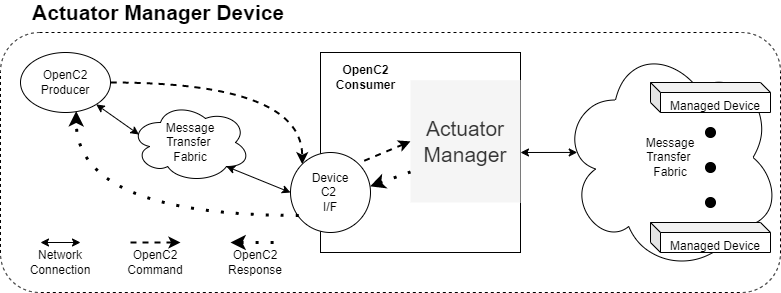

The diagram above was exported from draw.io. Its source (the exported page's mxGraphModel, read from the mxfile embedded in the PNG):
<mxGraphModel dx="874" dy="259" grid="1" gridSize="10" guides="1" tooltips="1" connect="1" arrows="1" fold="1" page="0" pageScale="1" pageWidth="850" pageHeight="1100" background="#ffffff" math="0" shadow="0">
  <root>
    <mxCell id="0" />
    <mxCell id="1" parent="0" />
    <mxCell id="HJVGDeB5aCi0RqmbtR7R-37" value="" style="rounded=1;whiteSpace=wrap;html=1;fontSize=12;align=right;dashed=1;" parent="1" vertex="1">
      <mxGeometry x="20" y="710" width="780" height="260" as="geometry" />
    </mxCell>
    <mxCell id="HJVGDeB5aCi0RqmbtR7R-38" value="" style="rounded=0;whiteSpace=wrap;html=1;verticalAlign=top;" parent="1" vertex="1">
      <mxGeometry x="340" y="730" width="200" height="200" as="geometry" />
    </mxCell>
    <mxCell id="HJVGDeB5aCi0RqmbtR7R-39" style="edgeStyle=orthogonalEdgeStyle;curved=1;rounded=0;orthogonalLoop=1;jettySize=auto;html=1;exitX=1;exitY=0.5;exitDx=0;exitDy=0;entryX=1;entryY=1;entryDx=0;entryDy=0;dashed=1;strokeWidth=2;" parent="1" source="HJVGDeB5aCi0RqmbtR7R-40" target="HJVGDeB5aCi0RqmbtR7R-41" edge="1">
      <mxGeometry relative="1" as="geometry" />
    </mxCell>
    <mxCell id="HJVGDeB5aCi0RqmbtR7R-40" value="OpenC2&lt;br&gt;Producer" style="ellipse;whiteSpace=wrap;html=1;" parent="1" vertex="1">
      <mxGeometry x="40" y="730" width="90" height="60" as="geometry" />
    </mxCell>
    <mxCell id="HJVGDeB5aCi0RqmbtR7R-41" value="Device&lt;br&gt;C2 &lt;br&gt;I/F" style="ellipse;whiteSpace=wrap;html=1;direction=west;align=center;" parent="1" vertex="1">
      <mxGeometry x="310" y="830" width="80" height="80" as="geometry" />
    </mxCell>
    <mxCell id="HJVGDeB5aCi0RqmbtR7R-42" style="edgeStyle=none;rounded=0;orthogonalLoop=1;jettySize=auto;html=1;exitX=0.8;exitY=0.8;exitDx=0;exitDy=0;startArrow=classic;startFill=1;entryX=1;entryY=0.5;entryDx=0;entryDy=0;exitPerimeter=0;" parent="1" source="HJVGDeB5aCi0RqmbtR7R-43" target="HJVGDeB5aCi0RqmbtR7R-41" edge="1">
      <mxGeometry relative="1" as="geometry">
        <mxPoint x="320" y="780" as="targetPoint" />
      </mxGeometry>
    </mxCell>
    <mxCell id="HJVGDeB5aCi0RqmbtR7R-43" value="Message&lt;br&gt;Transfer &lt;br&gt;Fabric" style="ellipse;shape=cloud;whiteSpace=wrap;html=1;" parent="1" vertex="1">
      <mxGeometry x="150" y="780" width="120" height="80" as="geometry" />
    </mxCell>
    <mxCell id="HJVGDeB5aCi0RqmbtR7R-44" value="OpenC2&lt;br&gt;Consumer" style="text;html=1;resizable=0;autosize=1;align=center;verticalAlign=middle;points=[];fillColor=none;strokeColor=none;rounded=0;fontStyle=1" parent="1" vertex="1">
      <mxGeometry x="350" y="740" width="70" height="30" as="geometry" />
    </mxCell>
    <mxCell id="HJVGDeB5aCi0RqmbtR7R-47" style="edgeStyle=none;rounded=0;orthogonalLoop=1;jettySize=auto;html=1;startArrow=classic;startFill=1;entryX=0.07;entryY=0.4;entryDx=0;entryDy=0;entryPerimeter=0;" parent="1" source="HJVGDeB5aCi0RqmbtR7R-40" target="HJVGDeB5aCi0RqmbtR7R-43" edge="1">
      <mxGeometry relative="1" as="geometry">
        <mxPoint x="335" y="790" as="targetPoint" />
        <mxPoint x="279" y="786" as="sourcePoint" />
      </mxGeometry>
    </mxCell>
    <mxCell id="HJVGDeB5aCi0RqmbtR7R-48" value="" style="endArrow=classic;startArrow=classic;html=1;" parent="1" edge="1">
      <mxGeometry width="50" height="50" relative="1" as="geometry">
        <mxPoint x="60" y="920" as="sourcePoint" />
        <mxPoint x="100" y="920" as="targetPoint" />
      </mxGeometry>
    </mxCell>
    <mxCell id="HJVGDeB5aCi0RqmbtR7R-49" value="Network Connection" style="text;html=1;strokeColor=none;fillColor=none;align=center;verticalAlign=middle;whiteSpace=wrap;rounded=0;" parent="1" vertex="1">
      <mxGeometry x="60" y="930" width="40" height="20" as="geometry" />
    </mxCell>
    <mxCell id="HJVGDeB5aCi0RqmbtR7R-50" value="" style="endArrow=classic;html=1;dashed=1;strokeWidth=2;" parent="1" edge="1">
      <mxGeometry width="50" height="50" relative="1" as="geometry">
        <mxPoint x="150" y="920" as="sourcePoint" />
        <mxPoint x="200" y="920" as="targetPoint" />
      </mxGeometry>
    </mxCell>
    <mxCell id="HJVGDeB5aCi0RqmbtR7R-51" value="OpenC2&lt;br&gt;Command" style="text;html=1;strokeColor=none;fillColor=none;align=center;verticalAlign=middle;whiteSpace=wrap;rounded=0;" parent="1" vertex="1">
      <mxGeometry x="155" y="930" width="40" height="20" as="geometry" />
    </mxCell>
    <mxCell id="HJVGDeB5aCi0RqmbtR7R-52" value="" style="endArrow=classic;html=1;dashed=1;exitX=0.896;exitY=0.213;exitDx=0;exitDy=0;exitPerimeter=0;edgeStyle=orthogonalEdgeStyle;curved=1;entryX=0.619;entryY=0.978;entryDx=0;entryDy=0;entryPerimeter=0;dashPattern=1 4;strokeWidth=3;" parent="1" source="HJVGDeB5aCi0RqmbtR7R-41" target="HJVGDeB5aCi0RqmbtR7R-40" edge="1">
      <mxGeometry width="50" height="50" relative="1" as="geometry">
        <mxPoint x="150" y="830" as="sourcePoint" />
        <mxPoint x="200" y="780" as="targetPoint" />
      </mxGeometry>
    </mxCell>
    <mxCell id="HJVGDeB5aCi0RqmbtR7R-53" value="" style="endArrow=none;html=1;dashed=1;strokeWidth=3;endFill=0;startArrow=classic;startFill=1;dashPattern=1 4;" parent="1" edge="1">
      <mxGeometry width="50" height="50" relative="1" as="geometry">
        <mxPoint x="250" y="920" as="sourcePoint" />
        <mxPoint x="300" y="920" as="targetPoint" />
      </mxGeometry>
    </mxCell>
    <mxCell id="HJVGDeB5aCi0RqmbtR7R-54" value="OpenC2&lt;br&gt;Response" style="text;html=1;strokeColor=none;fillColor=none;align=center;verticalAlign=middle;whiteSpace=wrap;rounded=0;" parent="1" vertex="1">
      <mxGeometry x="255" y="930" width="40" height="20" as="geometry" />
    </mxCell>
    <mxCell id="HJVGDeB5aCi0RqmbtR7R-55" value="" style="endArrow=none;html=1;entryX=0;entryY=1;entryDx=0;entryDy=0;rounded=0;dashed=1;strokeWidth=2;startArrow=classic;startFill=1;endFill=0;exitX=0;exitY=0.5;exitDx=0;exitDy=0;" parent="1" source="HJVGDeB5aCi0RqmbtR7R-56" edge="1">
      <mxGeometry width="50" height="50" relative="1" as="geometry">
        <mxPoint x="450" y="828.8399999999999" as="sourcePoint" />
        <mxPoint x="378.28427124745735" y="840.5557287525426" as="targetPoint" />
      </mxGeometry>
    </mxCell>
    <mxCell id="HJVGDeB5aCi0RqmbtR7R-56" value="&lt;span&gt;Actuator&lt;br&gt;Manager&lt;/span&gt;" style="text;html=1;strokeColor=none;fillColor=#f5f5f5;align=center;verticalAlign=middle;whiteSpace=wrap;rounded=0;spacingTop=0;spacing=9;fontSize=21;fontColor=#333333;" parent="1" vertex="1">
      <mxGeometry x="430" y="757.68" width="110" height="122.32" as="geometry" />
    </mxCell>
    <mxCell id="HJVGDeB5aCi0RqmbtR7R-57" value="" style="endArrow=none;html=1;dashed=1;strokeWidth=3;endFill=0;startArrow=classic;startFill=1;dashPattern=1 4;entryX=0;entryY=0.75;entryDx=0;entryDy=0;exitX=0.005;exitY=0.577;exitDx=0;exitDy=0;exitPerimeter=0;" parent="1" source="HJVGDeB5aCi0RqmbtR7R-41" target="HJVGDeB5aCi0RqmbtR7R-56" edge="1">
      <mxGeometry width="50" height="50" relative="1" as="geometry">
        <mxPoint x="388" y="861" as="sourcePoint" />
        <mxPoint x="440" y="868.65" as="targetPoint" />
      </mxGeometry>
    </mxCell>
    <mxCell id="HJVGDeB5aCi0RqmbtR7R-58" value="&lt;b&gt;Actuator Manager Device&lt;/b&gt;" style="text;html=1;strokeColor=none;fillColor=none;align=left;verticalAlign=middle;whiteSpace=wrap;rounded=0;fontSize=21;" parent="1" vertex="1">
      <mxGeometry x="50" y="680" width="400" height="20" as="geometry" />
    </mxCell>
    <mxCell id="HJVGDeB5aCi0RqmbtR7R-59" value="Message&lt;br&gt;Transfer &lt;br&gt;Fabric" style="ellipse;shape=cloud;whiteSpace=wrap;html=1;" parent="1" vertex="1">
      <mxGeometry x="580" y="720" width="220" height="230" as="geometry" />
    </mxCell>
    <mxCell id="HJVGDeB5aCi0RqmbtR7R-60" value="" style="endArrow=classic;startArrow=classic;html=1;entryX=0.076;entryY=0.478;entryDx=0;entryDy=0;entryPerimeter=0;" parent="1" target="HJVGDeB5aCi0RqmbtR7R-59" edge="1">
      <mxGeometry width="50" height="50" relative="1" as="geometry">
        <mxPoint x="540" y="830" as="sourcePoint" />
        <mxPoint x="110" y="930" as="targetPoint" />
      </mxGeometry>
    </mxCell>
    <mxCell id="HJVGDeB5aCi0RqmbtR7R-61" value="&lt;font style=&quot;font-size: 12px&quot;&gt;Managed Device&lt;/font&gt;" style="shape=cube;whiteSpace=wrap;html=1;boundedLbl=1;backgroundOutline=1;darkOpacity=0.05;darkOpacity2=0.1;fontSize=21;size=10;" parent="1" vertex="1">
      <mxGeometry x="670" y="760" width="120" height="30" as="geometry" />
    </mxCell>
    <mxCell id="HJVGDeB5aCi0RqmbtR7R-62" value="" style="ellipse;whiteSpace=wrap;html=1;aspect=fixed;fontSize=21;fillColor=#000000;" parent="1" vertex="1">
      <mxGeometry x="725" y="805" width="10" height="10" as="geometry" />
    </mxCell>
    <mxCell id="HJVGDeB5aCi0RqmbtR7R-63" value="" style="ellipse;whiteSpace=wrap;html=1;aspect=fixed;fontSize=21;fillColor=#000000;" parent="1" vertex="1">
      <mxGeometry x="725" y="840" width="10" height="10" as="geometry" />
    </mxCell>
    <mxCell id="HJVGDeB5aCi0RqmbtR7R-64" value="" style="ellipse;whiteSpace=wrap;html=1;aspect=fixed;fontSize=21;fillColor=#000000;" parent="1" vertex="1">
      <mxGeometry x="725" y="875" width="10" height="10" as="geometry" />
    </mxCell>
    <mxCell id="HJVGDeB5aCi0RqmbtR7R-65" value="&lt;font style=&quot;font-size: 12px&quot;&gt;Managed Device&lt;/font&gt;" style="shape=cube;whiteSpace=wrap;html=1;boundedLbl=1;backgroundOutline=1;darkOpacity=0.05;darkOpacity2=0.1;fontSize=21;size=10;" parent="1" vertex="1">
      <mxGeometry x="670" y="900" width="120" height="30" as="geometry" />
    </mxCell>
  </root>
</mxGraphModel>